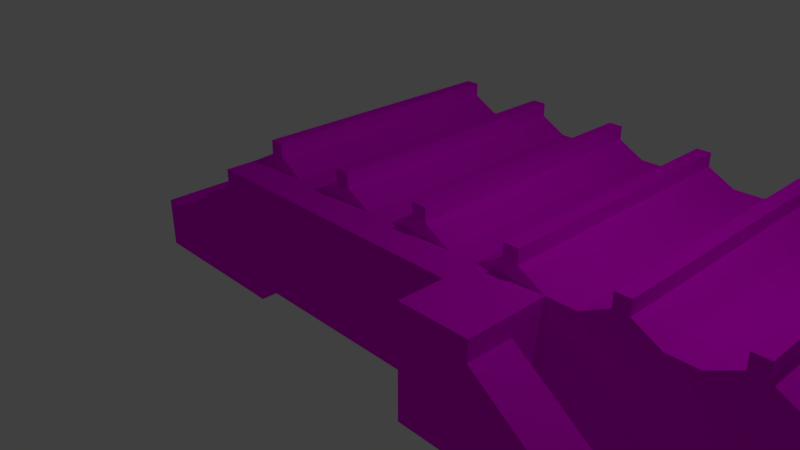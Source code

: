 # Source: airport.blend  (saved by Blender 2.79.0; exported with 4.5.12 LTS)
import bpy
from mathutils import Matrix  # noqa: F401  (used for matrix-valued properties, if any)

bpy.ops.wm.read_factory_settings(use_empty=True)
scene = bpy.context.scene
scene.name = 'Scene'

# ---- collections
col_collection_1 = bpy.data.collections.new('Collection 1'); scene.collection.children.link(col_collection_1)

# ---- images (referenced by path relative to the original .blend; pixels are not part of the script)
import os
ASSET_DIR = os.environ.get("B2B_ASSET_DIR", "")  # directory of the original .blend (textures are referenced by path, not embedded)
HERE = os.path.dirname(os.path.abspath(__file__))  # packed textures are extracted next to this script under _unpacked/

def load_image(name, relpath, width, height, colorspace="sRGB"):
    """Load a texture the original file referenced (path relative to the .blend, or extracted next to this script)."""
    p = next((c for c in (os.path.join(HERE, relpath), os.path.join(ASSET_DIR, relpath)) if relpath and os.path.exists(c)), "")
    if p:
        img = bpy.data.images.load(p, check_existing=True)
        img.name = name
    else:  # same state as the original file: an image datablock whose file is absent (Cycles renders it pink)
        img = bpy.data.images.new(name, width, height)
        img.source = "FILE"
        img.filepath = "//" + (relpath or name)
    img.colorspace_settings.name = colorspace
    return img
img_airport_png = load_image('airPort.png', 'airPort.png', 1024, 1024, 'sRGB')

# ---- materials (node trees are filled in below, after node groups)
mat_airport = bpy.data.materials.new('airPort')
mat_airport.alpha_threshold = 0.0
mat_airport.roughness = 0.5

# ---- material node trees
mat_airport.use_nodes = True; mat_airport.node_tree.nodes.clear()
_N = mat_airport.node_tree.nodes; _L = mat_airport.node_tree.links
n0 = _N.new('ShaderNodeOutputMaterial'); n0.name = 'Material Output'; n0.location = (300, 300)
n1 = _N.new('ShaderNodeBsdfDiffuse'); n1.name = 'Diffuse BSDF'; n1.location = (10, 300)
n2 = _N.new('ShaderNodeTexImage'); n2.name = 'Image Texture'; n2.location = (-180, 300)
n2.width = 140
n2.image = img_airport_png
_L.new(n1.outputs[0], n0.inputs[0])
_L.new(n2.outputs[0], n1.inputs[0])
n0.is_active_output = True

# ---- world
world_world = bpy.data.worlds.new('World'); scene.world = world_world
world_world.color = (0.05088, 0.05088, 0.05088)
world_world.use_sun_shadow = False
world_world.sun_shadow_jitter_overblur = 0.0
world_world.cycles.sampling_method = 'MANUAL'

# ---- cameras
cam_camera = bpy.data.cameras.new('Camera')
cam_camera.clip_end = 100.0
cam_camera.lens = 35.0
cam_camera.sensor_width = 32.0
cam_camera.sensor_height = 18.0
cam_camera.ortho_scale = 7.314
cam_camera.dof.focus_distance = 0.0

# ---- lights
light_lamp = bpy.data.lights.new('Lamp', 'POINT')
light_lamp.transmission_factor = 0.0
light_lamp.cutoff_distance = 30.0
light_lamp.energy = 100.0
light_lamp.shadow_buffer_clip_start = 1.001
light_lamp.shadow_soft_size = 0.1
light_lamp.shadow_maximum_resolution = 0.006
light_lamp.use_absolute_resolution = True

# ---- meshes
me_plane = bpy.data.meshes.new('Plane')
me_plane.from_pydata([(-2.393, 0.5941, 1.061e-08), (-2.005, 0.8005, 2.932e-08), (-2.005, 1.002, 2.052e-08), (-1.792, 1.002, 1.334e-08), (-1.792, 0.8005, 2.215e-08), (-1.403, 0.5941, 2.496e-08), (-0.9971, 0.5941, 1.061e-08), (-0.6088, 0.8005, 2.932e-08), (-0.6088, 1.002, 2.052e-08), (-0.3958, 1.002, 1.334e-08), (-0.3958, 0.8005, 2.215e-08), (-0.007577, 0.5941, 2.496e-08), (0.4036, 0.5941, 1.061e-08), (0.7919, 0.8005, 2.932e-08), (0.7919, 1.002, 2.052e-08), (1.005, 1.002, 1.334e-08), (1.005, 0.8005, 2.215e-08), (1.393, 0.5941, 2.496e-08), (1.804, 0.5941, 1.061e-08), (2.193, 0.8005, 2.932e-08), (2.193, 1.002, 2.052e-08), (2.405, 1.002, 1.334e-08), (2.405, 0.8005, 2.215e-08), (2.794, 0.5941, 2.496e-08), (3.206, 0.5941, 1.061e-08), (3.594, 0.8005, 2.932e-08), (3.594, 1.002, 2.052e-08), (3.807, 1.002, 1.334e-08), (3.807, 0.8005, 2.215e-08), (4.195, 0.5941, 2.496e-08), (4.599, 0.5941, 1.061e-08), (4.987, 0.8005, 2.932e-08), (4.987, 1.002, 2.052e-08), (5.2, 1.002, 1.334e-08), (5.2, 0.8005, 2.215e-08), (5.589, 0.5941, 2.496e-08), (5.589, 0.3138, -3.989), (-2.393, 0.5941, -3.994), (-2.005, 0.8005, -3.994), (-2.005, 1.002, -3.994), (-1.792, 1.002, -3.994), (-1.792, 0.8005, -3.994), (-1.403, 0.5941, -3.994), (-0.9971, 0.5941, -3.994), (-0.6088, 0.8005, -3.994), (-0.6088, 1.002, -3.994), (-0.3958, 1.002, -3.994), (-0.3958, 0.8005, -3.994), (-0.007577, 0.5941, -3.994), (0.4036, 0.5941, -3.994), (0.7919, 0.8005, -3.994), (0.7919, 1.002, -3.994), (1.005, 1.002, -3.994), (1.005, 0.8005, -3.994), (1.393, 0.5941, -3.994), (1.804, 0.5941, -3.994), (2.193, 0.8005, -3.994), (2.193, 1.002, -3.994), (2.405, 1.002, -3.994), (2.405, 0.8005, -3.994), (2.794, 0.5941, -3.994), (3.206, 0.5941, -3.994), (3.594, 0.8005, -3.994), (3.594, 1.002, -3.994), (3.807, 1.002, -3.994), (3.807, 0.8005, -3.994), (4.195, 0.5941, -3.994), (4.599, 0.5941, -3.994), (4.987, 0.8005, -3.994), (4.987, 1.002, -3.994), (5.2, 1.002, -3.994), (5.2, 0.8005, -3.994), (5.589, 0.5941, -3.994), (5.589, 0.3138, 0.002046), (4.195, 0.3138, 0.002046), (3.206, 0.3138, 0.002046), (2.794, 0.3138, 0.002046), (-2.393, 0.3138, 0.002046), (5.589, -0.9894, 0.002046), (4.599, -0.9894, 0.002046), (4.195, -0.9894, 0.002046), (3.206, -0.9894, 0.002046), (2.794, -0.9894, 0.002046), (-1.403, -0.9894, -4.003), (5.589, -0.9894, -4.003), (4.599, -0.9894, -4.003), (4.195, -0.9894, -4.003), (3.206, -0.9894, -4.003), (2.794, -0.9894, -4.003), (1.804, -0.9894, -4.003), (1.393, -0.9894, -4.003), (0.4036, -0.9894, -4.003), (-0.007577, -0.9894, -4.003), (-0.9971, -0.9894, -4.003), (-2.393, -0.9894, -4.003), (-2.393, 0.3142, -3.998), (-1.403, 0.3175, -3.994), (-0.9971, 0.3175, -3.994), (-0.007577, 0.3175, -3.994), (0.4036, 0.3175, -3.994), (1.393, 0.3175, -3.994), (1.804, 0.3175, -3.994), (2.794, 0.3175, -3.994), (3.206, 0.3175, -3.994), (4.195, 0.3175, -3.994), (4.599, 0.3175, -3.994), (5.589, -0.2472, 0.002046), (4.599, -0.2472, 0.002046), (4.195, -0.2488, 0.002046), (3.206, -0.2488, 0.002046), (2.794, -0.2488, 0.002046), (-2.393, -0.09676, -4.0), (5.589, -0.09702, -3.993), (-1.403, -0.09437, -3.996), (-0.007577, -0.09437, -3.996), (-0.9971, -0.09437, -3.996), (4.599, -0.09437, -3.996), (4.195, -0.09437, -3.996), (3.206, -0.09437, -3.996), (2.794, -0.09437, -3.996), (1.804, -0.09437, -3.996), (1.393, -0.09437, -3.996), (0.4036, -0.09437, -3.996), (-2.393, 0.5941, 0.5166), (-1.403, 0.5941, 0.5166), (-0.9971, 0.5941, 0.5166), (-0.007577, 0.5941, 0.5166), (0.4036, 0.5941, 0.5166), (1.393, 0.5941, 0.5166), (1.804, 0.5941, 0.5166), (2.794, 0.5941, 0.5166), (1.804, 0.3138, 0.5187), (1.393, 0.3138, 0.5187), (-2.393, 0.3138, 0.5187), (1.804, 0.5962, 1.188), (2.794, 0.5962, 1.188), (1.804, 0.316, 1.19), (1.804, -0.2493, 0.5187), (1.804, -0.2471, 1.19), (2.794, -0.2471, 1.19), (-1.403, -0.2542, 0.5187), (1.393, -0.2542, 0.5187), (0.4036, -0.2542, 0.5187), (-0.007577, -0.2542, 0.5187), (-0.9971, -0.2542, 0.5187), (-2.393, -0.2542, 0.5187), (3.206, -0.9795, 1.19), (1.804, -0.9837, 0.5187), (1.804, -0.9815, 1.19), (2.794, -0.9815, 1.19), (-1.403, -0.9886, 0.5187), (1.393, -0.9886, 0.5187), (0.4036, -0.9886, 0.5187), (-0.007577, -0.9886, 0.5187), (-0.9971, -0.9886, 0.5187), (3.863, -0.9856, 1.197), (-1.403, -0.2542, 0.7487), (-2.393, -0.2542, 0.7487), (-1.403, -0.9886, 0.7487), (-2.393, -0.9886, 0.7487), (-3.723, -0.9894, -1.358), (-3.723, -0.2472, -1.358), (-3.723, -0.9894, 0.232), (-3.723, -0.2472, 0.232), (-3.723, -0.2542, 0.7487), (-3.723, -0.9886, 0.7487), (0.4036, 0.5941, -1.352), (0.7919, 0.8005, -1.352), (0.7919, 1.002, -1.352), (-2.393, 0.5941, -1.352), (1.005, 0.8005, -1.352), (1.005, 1.002, -1.352), (-2.005, 0.8005, -1.352), (1.393, 0.5941, -1.352), (-2.005, 1.002, -1.352), (3.206, 0.5941, -1.352), (2.794, 0.5941, -1.352), (-1.792, 0.8005, -1.352), (-1.792, 1.002, -1.352), (-0.007577, 0.5941, -1.352), (-1.403, 0.5941, -1.352), (1.804, 0.5941, -1.352), (2.193, 0.8005, -1.352), (2.193, 1.002, -1.352), (-0.9971, 0.5941, -1.352), (-0.6088, 0.8005, -1.352), (5.589, 0.5941, -1.352), (2.405, 0.8005, -1.352), (2.405, 1.002, -1.352), (-0.6088, 1.002, -1.352), (-0.3958, 0.8005, -1.352), (-0.3958, 1.002, -1.352), (5.589, -0.9894, -1.354), (-2.393, -0.9894, -1.354), (5.589, 0.3138, -1.35), (-2.393, 0.3139, -1.353), (-2.393, -0.2472, -1.353), (5.589, -0.09702, -1.351), (2.792, 0.316, 1.19), (4.599, -0.9894, 1.197), (4.599, -0.9894, 0.5142), (2.794, 0.3105, 0.5166), (4.599, 0.3163, 0.001023), (2.794, -0.9865, 0.5164), (-2.04, -0.9886, 0.7487)], [(193, 195), (158, 159)], [(62, 63, 64, 65), (167, 50, 49, 166), (27, 64, 63, 26), (168, 51, 50, 167), (27, 26, 25, 28), (171, 170, 53, 52), (172, 38, 37, 169), (28, 65, 64, 27), (170, 173, 54, 53), (174, 39, 38, 172), (176, 175, 61, 60), (168, 171, 52, 51), (178, 177, 41, 40), (31, 68, 67, 30), (179, 166, 49, 48), (177, 180, 42, 41), (72, 71, 34, 186), (182, 56, 55, 181), (174, 178, 40, 39), (31, 34, 33, 32), (183, 57, 56, 182), (185, 44, 43, 184), (31, 32, 69, 68), (188, 187, 59, 58), (189, 45, 44, 185), (33, 70, 69, 32), (187, 176, 60, 59), (191, 190, 47, 46), (29, 30, 67, 66), (183, 188, 58, 57), (190, 179, 48, 47), (173, 181, 55, 54), (189, 191, 46, 45), (65, 28, 29, 66), (180, 184, 43, 42), (34, 71, 70, 33), (61, 62, 65, 66), (19, 22, 21, 20), (13, 16, 15, 14), (7, 10, 9, 8), (1, 4, 3, 2), (12, 17, 16, 13), (6, 11, 10, 7), (0, 5, 4, 1), (23, 22, 19, 18), (24, 29, 28, 25), (30, 35, 34, 31), (107, 79, 78, 106), (109, 81, 80, 108), (107, 108, 80, 79), (109, 110, 82, 81), (196, 145, 133, 77), (186, 35, 73, 194), (197, 112, 36, 194), (169, 195, 77, 0), (196, 195, 95, 111), (43, 48, 98, 97), (54, 55, 101, 100), (49, 54, 100, 99), (48, 49, 99, 98), (42, 43, 97, 96), (55, 60, 102, 101), (66, 67, 105, 104), (60, 61, 103, 102), (61, 66, 104, 103), (114, 115, 97, 98), (115, 113, 96, 97), (113, 111, 95, 96), (42, 96, 95, 37), (37, 38, 41, 42), (38, 39, 40, 41), (44, 45, 46, 47), (43, 44, 47, 48), (50, 51, 52, 53), (49, 50, 53, 54), (56, 57, 58, 59), (55, 56, 59, 60), (26, 63, 62, 25), (24, 25, 62, 61), (67, 68, 71, 72), (70, 71, 68, 69), (116, 117, 104, 105), (116, 105, 36, 112), (67, 72, 36, 105), (117, 118, 103, 104), (118, 119, 102, 103), (119, 120, 101, 102), (120, 121, 100, 101), (121, 122, 99, 100), (122, 114, 98, 99), (91, 92, 114, 122), (90, 91, 122, 121), (89, 90, 121, 120), (88, 89, 120, 119), (87, 88, 119, 118), (86, 87, 118, 117), (85, 116, 112, 84), (85, 86, 117, 116), (83, 94, 111, 113), (93, 83, 113, 115), (114, 92, 93, 115), (193, 196, 111, 94), (192, 84, 112, 197), (75, 76, 110, 109), (24, 23, 76, 75), (30, 29, 74, 202), (18, 129, 130, 23), (12, 127, 128, 17), (18, 17, 128, 129), (77, 133, 123, 0), (12, 11, 126, 127), (6, 5, 124, 125), (6, 125, 126, 11), (0, 123, 124, 5), (129, 128, 132, 131), (131, 136, 134, 129), (129, 134, 135, 130), (131, 137, 138, 136), (141, 137, 131, 132), (139, 138, 148, 149), (144, 154, 153, 143), (141, 151, 147, 137), (144, 140, 150, 154), (142, 152, 151, 141), (142, 143, 153, 152), (137, 147, 148, 138), (140, 156, 158, 150), (145, 196, 161, 163), (157, 159, 204, 158, 156), (145, 157, 156, 140), (160, 162, 163, 161), (165, 164, 163, 162), (78, 192, 197, 106), (37, 95, 195, 169), (106, 197, 194, 73), (72, 186, 194, 36), (5, 6, 184, 180), (8, 9, 191, 189), (17, 18, 181, 173), (10, 11, 179, 190), (20, 21, 188, 183), (9, 10, 190, 191), (22, 23, 176, 187), (8, 189, 185, 7), (21, 22, 187, 188), (7, 185, 184, 6), (20, 183, 182, 19), (2, 3, 178, 174), (19, 182, 181, 18), (4, 5, 180, 177), (11, 12, 166, 179), (3, 4, 177, 178), (14, 15, 171, 168), (23, 24, 175, 176), (2, 174, 172, 1), (16, 17, 173, 170), (1, 172, 169, 0), (15, 16, 170, 171), (14, 168, 167, 13), (13, 167, 166, 12), (165, 159, 157, 164), (160, 161, 196, 193), (142, 141, 132, 133, 145, 140, 144, 143), (124, 123, 133, 132, 128, 127, 126, 125), (146, 155, 139, 149), (136, 138, 139, 198), (135, 134, 136, 198), (155, 199, 198, 139), (130, 135, 198, 201), (106, 73, 202, 107), (107, 202, 74, 108), (109, 108, 74, 75), (200, 203, 201), (200, 201, 198, 199), (110, 76, 201, 203, 82), (76, 23, 130, 201), (30, 202, 73, 35), (29, 24, 75, 74), (195, 196, 77), (157, 145, 163, 164), (35, 186, 34)])
_uv = me_plane.uv_layers.new(name='UVMap')
_uv.uv.foreach_set('vector', [0.7298, 0.1372, 0.7298, 0.3011, 0.903, 0.3011, 0.903, 0.1372, 0.88, 0.09628, 0.8801, 0.02843, 0.8688, 0.02842, 0.8687, 0.09628, 0.8195, 0.2788, 0.8196, 0.1622, 0.8134, 0.1622, 0.8133, 0.2788, 0.9373, 0.1992, 0.9373, 0.1313, 0.9322, 0.1313, 0.9321, 0.1992, 0.4133, 0.1343, 0.4071, 0.1343, 0.407, 0.1401, 0.4133, 0.1401, 0.9472, 0.09628, 0.942, 0.09628, 0.942, 0.02842, 0.9472, 0.02843, 0.8335, 0.1644, 0.8336, 0.09659, 0.8223, 0.09659, 0.8222, 0.1644, 0.8195, 0.2847, 0.9361, 0.2847, 0.9361, 0.2789, 0.8195, 0.2788, 0.8452, 0.09628, 0.8339, 0.09628, 0.8339, 0.02842, 0.8452, 0.02843, 0.9318, 0.1992, 0.9318, 0.1313, 0.9267, 0.1313, 0.9266, 0.1992, 0.8444, 0.1644, 0.8339, 0.1644, 0.8339, 0.09659, 0.8445, 0.09659, 0.9206, 0.1992, 0.9151, 0.1992, 0.9151, 0.1313, 0.9206, 0.1313, 0.9428, 0.1992, 0.9376, 0.1992, 0.9377, 0.1313, 0.9428, 0.1313, 0.7648, 0.131, 0.7648, 0.02843, 0.7535, 0.02842, 0.7535, 0.131, 0.8568, 0.1644, 0.8462, 0.1644, 0.8462, 0.09659, 0.8568, 0.09659, 0.8684, 0.09628, 0.8571, 0.09628, 0.8571, 0.02842, 0.8684, 0.02843, 0.7575, 0.08877, 0.7835, 0.08877, 0.7835, 0.3253, 0.7575, 0.2452, 0.8568, 0.09628, 0.8568, 0.02843, 0.8455, 0.02842, 0.8455, 0.09628, 0.9263, 0.1992, 0.9209, 0.1992, 0.9209, 0.1313, 0.9263, 0.1313, 0.2066, 0.1446, 0.2741, 0.1446, 0.2741, 0.2084, 0.2066, 0.2084, 0.9306, 0.09628, 0.9307, 0.02843, 0.9255, 0.02842, 0.9255, 0.09628, 0.8219, 0.1644, 0.8219, 0.09659, 0.8106, 0.09659, 0.8106, 0.1644, 0.7273, 0.3291, 0.7138, 0.3291, 0.7138, 0.0615, 0.7273, 0.0615, 0.9417, 0.09628, 0.9365, 0.09628, 0.9365, 0.02842, 0.9417, 0.02843, 0.9361, 0.09628, 0.9362, 0.02843, 0.931, 0.02842, 0.931, 0.09628, 0.7954, 0.3253, 0.7954, 0.08877, 0.808, 0.08877, 0.808, 0.3253, 0.8219, 0.09628, 0.8106, 0.09628, 0.8106, 0.02842, 0.8219, 0.02843, 0.9032, 0.1992, 0.898, 0.1992, 0.898, 0.1313, 0.9032, 0.1313, 0.8103, 0.131, 0.7999, 0.131, 0.7999, 0.02842, 0.8103, 0.02842, 0.8974, 0.1992, 0.892, 0.1992, 0.892, 0.1313, 0.8974, 0.1313, 0.8335, 0.09628, 0.8222, 0.09628, 0.8223, 0.02842, 0.8336, 0.02843, 0.8677, 0.1644, 0.8571, 0.1644, 0.8571, 0.09659, 0.8677, 0.09659, 0.8103, 0.1992, 0.8048, 0.1992, 0.8049, 0.1313, 0.8103, 0.1313, 0.9361, 0.2847, 0.8195, 0.2847, 0.8195, 0.2975, 0.9361, 0.2976, 0.8792, 0.1644, 0.8687, 0.1644, 0.8688, 0.09659, 0.8792, 0.09659, 0.7835, 0.3253, 0.7835, 0.08877, 0.7954, 0.08877, 0.7954, 0.3253, 0.7298, 0.1733, 0.7978, 0.1372, 0.8351, 0.1372, 0.903, 0.1733, 0.4214, 0.2962, 0.4223, 0.2962, 0.4223, 0.2952, 0.4214, 0.2952, 0.4214, 0.3012, 0.4223, 0.3012, 0.4223, 0.3002, 0.4214, 0.3002, 0.4214, 0.3002, 0.4223, 0.3002, 0.4223, 0.2992, 0.4214, 0.2992, 0.4322, 0.2988, 0.4332, 0.2988, 0.4332, 0.2979, 0.4322, 0.2979, 0.4364, 0.3043, 0.441, 0.3043, 0.4392, 0.3033, 0.4382, 0.3033, 0.4307, 0.3043, 0.4353, 0.3043, 0.4335, 0.3033, 0.4325, 0.3033, 0.4217, 0.292, 0.4263, 0.292, 0.4245, 0.2911, 0.4235, 0.2911, 0.441, 0.3032, 0.4392, 0.3023, 0.4382, 0.3023, 0.4364, 0.3032, 0.2904, 0.1531, 0.3193, 0.1531, 0.308, 0.1591, 0.3018, 0.1591, 0.2066, 0.07915, 0.52, 0.07915, 0.397, 0.1445, 0.3296, 0.1445, 0.445, 0.2682, 0.4429, 0.2702, 0.4453, 0.2723, 0.4475, 0.2712, 0.328, 0.478, 0.3285, 0.2454, 0.01781, 0.2447, 0.01727, 0.4772, 0.4772, 0.2957, 0.4723, 0.2957, 0.4723, 0.3067, 0.4772, 0.3067, 0.4601, 0.2957, 0.455, 0.2957, 0.455, 0.3067, 0.4601, 0.3067, 0.4143, 0.1146, 0.4143, 0.3428, 0.345, 0.3426, 0.3453, 0.2796, 0.4512, 0.2761, 0.4502, 0.2701, 0.449, 0.2706, 0.45, 0.276, 0.4483, 0.2759, 0.4457, 0.285, 0.4471, 0.2862, 0.45, 0.276, 0.433, 0.2899, 0.4341, 0.2908, 0.4391, 0.2877, 0.439, 0.2864, 0.4173, 0.2661, 0.4159, 0.2649, 0.4123, 0.2758, 0.4142, 0.2756, 0.4142, 0.2833, 0.4186, 0.2872, 0.4195, 0.2859, 0.4154, 0.2823, 0.426, 0.2906, 0.4284, 0.2912, 0.4287, 0.2897, 0.4265, 0.2891, 0.4208, 0.2885, 0.426, 0.2906, 0.4265, 0.2891, 0.4215, 0.287, 0.4186, 0.2872, 0.4208, 0.2885, 0.4215, 0.287, 0.4195, 0.2859, 0.4128, 0.2813, 0.4142, 0.2833, 0.4154, 0.2823, 0.4141, 0.2805, 0.4284, 0.2912, 0.4338, 0.2919, 0.4339, 0.2904, 0.4287, 0.2897, 0.4416, 0.2911, 0.4438, 0.2902, 0.4431, 0.2889, 0.4412, 0.2897, 0.4338, 0.2919, 0.4362, 0.2919, 0.4361, 0.2904, 0.4339, 0.2904, 0.4362, 0.2919, 0.4416, 0.2911, 0.4412, 0.2897, 0.4361, 0.2904, 0.4208, 0.2841, 0.417, 0.2809, 0.4154, 0.2823, 0.4195, 0.2859, 0.417, 0.2809, 0.4159, 0.2795, 0.4141, 0.2805, 0.4154, 0.2823, 0.4159, 0.2795, 0.4142, 0.2756, 0.4123, 0.2758, 0.4141, 0.2805, 0.4128, 0.2813, 0.4141, 0.2805, 0.4123, 0.2758, 0.4108, 0.2759, 0.8106, 0.1998, 0.8206, 0.2051, 0.8261, 0.2051, 0.836, 0.1998, 0.8365, 0.1998, 0.8365, 0.205, 0.842, 0.205, 0.842, 0.1998, 0.759, 0.1831, 0.759, 0.1883, 0.7645, 0.1883, 0.7645, 0.1831, 0.8778, 0.207, 0.8877, 0.2123, 0.8932, 0.2123, 0.9032, 0.207, 0.759, 0.1776, 0.759, 0.1828, 0.7645, 0.1828, 0.7645, 0.1776, 0.7626, 0.207, 0.7725, 0.2123, 0.778, 0.2123, 0.788, 0.207, 0.9255, 0.1204, 0.9255, 0.1255, 0.9309, 0.1255, 0.9309, 0.1204, 0.9035, 0.207, 0.9135, 0.2123, 0.9189, 0.2123, 0.9289, 0.207, 0.8133, 0.2788, 0.6967, 0.2787, 0.6967, 0.2846, 0.8133, 0.2847, 0.8133, 0.2975, 0.8133, 0.2847, 0.6967, 0.2846, 0.6967, 0.2975, 0.8423, 0.1998, 0.8522, 0.2051, 0.8577, 0.2051, 0.8677, 0.1998, 0.8103, 0.2047, 0.8103, 0.1995, 0.8048, 0.1995, 0.8048, 0.2047, 0.4423, 0.2872, 0.4406, 0.2877, 0.4412, 0.2897, 0.4431, 0.2889, 0.4423, 0.2872, 0.4431, 0.2889, 0.4471, 0.2862, 0.4457, 0.285, 0.4438, 0.2902, 0.4481, 0.287, 0.4471, 0.2862, 0.4431, 0.2889, 0.4406, 0.2877, 0.436, 0.2883, 0.4361, 0.2904, 0.4412, 0.2897, 0.436, 0.2883, 0.434, 0.2883, 0.4339, 0.2904, 0.4361, 0.2904, 0.434, 0.2883, 0.4292, 0.2876, 0.4287, 0.2897, 0.4339, 0.2904, 0.4292, 0.2876, 0.4272, 0.287, 0.4265, 0.2891, 0.4287, 0.2897, 0.4272, 0.287, 0.4225, 0.2851, 0.4215, 0.287, 0.4265, 0.2891, 0.4225, 0.2851, 0.4208, 0.2841, 0.4195, 0.2859, 0.4215, 0.287, 0.4245, 0.2814, 0.423, 0.2806, 0.4208, 0.2841, 0.4225, 0.2851, 0.4285, 0.283, 0.4245, 0.2814, 0.4225, 0.2851, 0.4272, 0.287, 0.4302, 0.2835, 0.4285, 0.283, 0.4272, 0.287, 0.4292, 0.2876, 0.4344, 0.2842, 0.4302, 0.2835, 0.4292, 0.2876, 0.434, 0.2883, 0.436, 0.2844, 0.4344, 0.2842, 0.434, 0.2883, 0.436, 0.2883, 0.4397, 0.2841, 0.436, 0.2844, 0.436, 0.2883, 0.4406, 0.2877, 0.4411, 0.2839, 0.4423, 0.2872, 0.4457, 0.285, 0.4437, 0.283, 0.4411, 0.2839, 0.4397, 0.2841, 0.4406, 0.2877, 0.4423, 0.2872, 0.4188, 0.2774, 0.4172, 0.2751, 0.4142, 0.2756, 0.4159, 0.2795, 0.4198, 0.2784, 0.4188, 0.2774, 0.4159, 0.2795, 0.417, 0.2809, 0.4208, 0.2841, 0.423, 0.2806, 0.4198, 0.2784, 0.417, 0.2809, 0.4199, 0.2683, 0.4173, 0.2661, 0.4142, 0.2756, 0.4172, 0.2751, 0.4451, 0.2758, 0.4437, 0.283, 0.4457, 0.285, 0.4483, 0.2759, 0.2929, 0.5262, 0.003193, 0.5242, 0.00124, 0.8588, 0.2909, 0.8607, 0.4441, 0.26, 0.4418, 0.2595, 0.4421, 0.2609, 0.4435, 0.2612, 0.5325, 0.3033, 0.3425, 0.3033, 0.3425, 0.1715, 0.5325, 0.1727, 0.4785, 0.301, 0.4782, 0.3035, 0.4821, 0.304, 0.4838, 0.3022, 0.4145, 0.2756, 0.4147, 0.2775, 0.4182, 0.2772, 0.4184, 0.2751, 0.4204, 0.2753, 0.4184, 0.2751, 0.4182, 0.2772, 0.4201, 0.2777, 0.4209, 0.2619, 0.4224, 0.2621, 0.4225, 0.2614, 0.4208, 0.2605, 0.4145, 0.2756, 0.4131, 0.2758, 0.4133, 0.2776, 0.4147, 0.2775, 0.4099, 0.2761, 0.4084, 0.2762, 0.4088, 0.278, 0.4101, 0.2779, 0.4099, 0.2761, 0.4101, 0.2779, 0.4133, 0.2776, 0.4131, 0.2758, 0.4047, 0.2775, 0.4063, 0.2784, 0.4088, 0.278, 0.4084, 0.2762, 0.4362, 0.2608, 0.4343, 0.2603, 0.4341, 0.2613, 0.4356, 0.262, 0.4356, 0.262, 0.4374, 0.263, 0.4376, 0.2625, 0.4362, 0.2608, 0.484, 0.2968, 0.4855, 0.2985, 0.487, 0.2987, 0.488, 0.2972, 0.5021, 0.5238, 0.2655, 0.5233, 0.2655, 0.8626, 0.5021, 0.8631, -0.001866, 0.5198, -0.0005678, 0.8628, 0.2907, 0.8628, 0.2907, 0.5198, 0.3187, 0.4726, 0.02576, 0.4725, 0.02583, 0.2551, 0.3187, 0.2551, 0.4312, 0.2641, 0.4313, 0.2666, 0.4473, 0.2732, 0.4476, 0.2704, 0.4338, 0.2631, 0.4334, 0.2664, 0.435, 0.2668, 0.4353, 0.2634, 0.4312, 0.2641, 0.43, 0.2642, 0.4302, 0.2664, 0.4313, 0.2666, 0.3322, 0.4823, 0.3319, 0.2468, 0.00683, 0.2473, 0.007202, 0.4828, 0.449, 0.2704, 0.4476, 0.2704, 0.4473, 0.2732, 0.4487, 0.2734, 0.4353, 0.2634, 0.435, 0.2668, 0.4368, 0.2655, 0.4372, 0.2638, 0.43, 0.2642, 0.4296, 0.2645, 0.4296, 0.2659, 0.4302, 0.2664, 0.9762, 0.3061, 0.7065, 0.3061, 0.7059, 0.1144, 0.9349, 0.1144, 0.3636, 0.4954, 0.363, 0.2266, 0.2338, 0.2269, 0.0008953, 0.2275, 0.001518, 0.4962, 0.865, 0.05621, 0.865, 0.07185, 0.9323, 0.07185, 0.9323, 0.05621, 0.4173, 0.2721, 0.431, 0.2721, 0.4343, 0.2609, 0.4103, 0.2609, 0.4888, 0.2772, 0.4946, 0.2683, 0.4871, 0.2654, 0.4837, 0.2765, 0.4453, 0.2723, 0.4451, 0.2758, 0.4483, 0.2759, 0.4475, 0.2712, 0.4108, 0.2759, 0.4123, 0.2758, 0.4159, 0.2649, 0.4149, 0.2641, 0.4475, 0.2712, 0.4483, 0.2759, 0.45, 0.276, 0.449, 0.2706, 0.4481, 0.287, 0.4512, 0.2761, 0.45, 0.276, 0.4471, 0.2862, 0.8319, 0.1995, 0.8215, 0.1995, 0.8215, 0.1648, 0.8319, 0.1648, 0.7764, 0.2011, 0.7709, 0.2011, 0.7709, 0.1664, 0.7764, 0.1664, 0.8258, 0.3151, 0.8153, 0.3151, 0.8153, 0.2804, 0.8258, 0.2804, 0.7764, 0.1661, 0.7651, 0.1661, 0.7651, 0.1313, 0.7764, 0.1313, 0.788, 0.2011, 0.7825, 0.2011, 0.7825, 0.1664, 0.788, 0.1664, 0.7989, 0.2011, 0.7938, 0.2011, 0.7938, 0.1664, 0.7989, 0.1664, 0.7996, 0.1661, 0.7883, 0.1661, 0.7883, 0.1313, 0.7996, 0.1313, 0.891, 0.2011, 0.891, 0.1664, 0.8858, 0.1664, 0.8858, 0.2011, 0.9087, 0.2011, 0.9035, 0.2011, 0.9035, 0.1664, 0.9087, 0.1664, 0.8568, 0.1995, 0.8568, 0.1647, 0.8455, 0.1647, 0.8455, 0.1995, 0.9141, 0.2011, 0.9141, 0.1664, 0.909, 0.1664, 0.909, 0.2011, 0.7822, 0.2011, 0.7767, 0.2011, 0.7767, 0.1664, 0.7822, 0.1664, 0.7648, 0.1661, 0.7648, 0.1313, 0.7535, 0.1313, 0.7535, 0.1661, 0.8917, 0.1661, 0.8804, 0.1661, 0.8804, 0.1313, 0.8917, 0.1313, 0.8212, 0.1995, 0.8106, 0.1995, 0.8106, 0.1648, 0.8212, 0.1648, 0.7935, 0.2011, 0.7883, 0.2011, 0.7883, 0.1664, 0.7935, 0.1664, 0.7706, 0.2011, 0.7651, 0.2011, 0.7651, 0.1664, 0.7706, 0.1664, 0.8793, 0.1995, 0.8687, 0.1995, 0.8687, 0.1647, 0.8793, 0.1647, 0.7587, 0.2011, 0.7587, 0.1664, 0.7535, 0.1664, 0.7535, 0.2011, 0.788, 0.1661, 0.7767, 0.1661, 0.7767, 0.1313, 0.788, 0.1313, 0.8452, 0.1995, 0.8452, 0.1647, 0.8339, 0.1647, 0.8339, 0.1995, 0.8044, 0.2011, 0.7992, 0.2011, 0.7992, 0.1664, 0.8044, 0.1664, 0.8855, 0.2011, 0.8855, 0.1664, 0.8804, 0.1664, 0.8804, 0.2011, 0.9148, 0.1661, 0.9148, 0.1313, 0.9035, 0.1313, 0.9035, 0.1661, 0.006533, 0.2463, 0.4451, 0.247, 0.4448, 0.4881, 0.006166, 0.4874, 0.424, 0.2732, 0.417, 0.262, 0.4051, 0.2802, 0.4173, 0.2882, 0.7314, 0.8623, 0.9912, 0.8623, 0.9931, 0.5252, 0.009964, 0.5252, 0.008011, 0.8623, 0.264, 0.8623, 0.3691, 0.8623, 0.6251, 0.8623, 0.2023, 0.9891, -0.05896, 0.989, -0.05698, 0.8857, 0.9428, 0.8857, 0.9408, 0.989, 0.6795, 0.989, 0.5709, 0.9892, 0.3096, 0.9891, 0.4394, 0.2665, 0.441, 0.2668, 0.4339, 0.2592, 0.4385, 0.2663, 0.5226, 0.8636, 0.526, 0.5275, 0.002106, 0.5265, 9.513e-06, 0.8626, 0.4538, 0.2915, 0.4543, 0.2668, 0.4229, 0.2668, 0.4224, 0.2914, 0.7167, 0.5279, 0.9621, 0.8583, 0.03684, 0.8621, 0.1773, 0.5254, 0.4375, 0.2837, 0.4376, 0.3088, 0.4481, 0.3088, 0.4482, 0.2836, 0.4824, 0.5266, 0.4794, 0.8588, 0.9956, 0.8583, 0.9986, 0.5328, 0.517, 0.5295, 0.517, 0.8542, 0.249, 0.8527, 0.249, 0.5286, 0.2878, 0.8657, 1.0, 0.8663, 1.005, 0.5249, 0.2927, 0.5243, 0.0, 0.0, 0.0, 0.0, 0.0, 0.0, 0.01232, 0.5195, 1.002, 0.5211, 0.9965, 0.862, 0.004732, 0.8644, 0.4452, 0.3012, 0.4452, 0.3152, 0.4324, 0.3152, 0.4324, 0.2827, 0.4452, 0.2826, 0.4335, 0.2841, 0.449, 0.284, 0.449, 0.3126, 0.4333, 0.3126, 0.4337, 0.2823, 0.4224, 0.2823, 0.4223, 0.3227, 0.4337, 0.3227, 0.522, 0.176, 0.1968, 0.176, 0.1968, 0.08388, 0.522, 0.08388, 0.4159, 0.2649, 0.4173, 0.2661, 0.4391, 0.2877, 0.8859, 0.188, 0.8859, 0.2212, 0.6938, 0.2626, 0.6938, 0.188, 0.7575, 0.3253, 0.7575, 0.2452, 0.7835, 0.3253])
me_plane.materials.append(mat_airport)
me_plane.use_remesh_preserve_volume = False
me_plane.use_remesh_preserve_attributes = False
me_plane.use_mirror_vertex_groups = False
me_plane.update()

# ---- objects
ob_plane = bpy.data.objects.new('Plane', me_plane)
ob_lamp = bpy.data.objects.new('Lamp', light_lamp)
ob_camera = bpy.data.objects.new('Camera', cam_camera)

# ---- transforms, parenting, visibility, modifiers, constraints
ob_plane.location = (0.0, 0.0, 0.0)
ob_plane.rotation_euler = (1.571, -0.0, 0.0)
ob_plane.lineart.crease_threshold = 0.0
ob_lamp.location = (4.076, 1.005, 5.904)
ob_lamp.rotation_euler = (0.6503, 0.05522, 1.866)
ob_lamp.lock_rotations_4d = False
ob_lamp.empty_display_type = 'ARROWS'
ob_lamp.color = (0.0, 0.0, 0.0, 0.0)
ob_lamp.lineart.crease_threshold = 0.0
ob_camera.location = (7.481, -6.508, 5.344)
ob_camera.rotation_euler = (1.109, 0.0, 0.8149)
ob_camera.lock_rotations_4d = False
ob_camera.empty_display_type = 'ARROWS'
ob_camera.color = (0.0, 0.0, 0.0, 0.0)
ob_camera.display_type = 'WIRE'
ob_camera.lineart.crease_threshold = 0.0

# ---- collection membership
col_collection_1.objects.link(ob_plane)
col_collection_1.objects.link(ob_lamp)
col_collection_1.objects.link(ob_camera)

# ---- scene / render settings (as saved in the file)
scene.camera = ob_camera
scene.frame_start = 1; scene.frame_end = 250; scene.frame_set(1)
scene.render.engine = 'CYCLES'
scene.render.resolution_percentage = 50
scene.render.dither_intensity = 0.0
scene.cycles.use_denoising = False
scene.cycles.samples = 128
scene.cycles.sampling_pattern = 'TABULATED_SOBOL'
scene.cycles.use_adaptive_sampling = False
scene.cycles.use_light_tree = False
scene.cycles.blur_glossy = 0.0
scene.cycles.sample_clamp_indirect = 0.0
scene.view_settings.view_transform = 'Standard'
bpy.context.view_layer.update()

